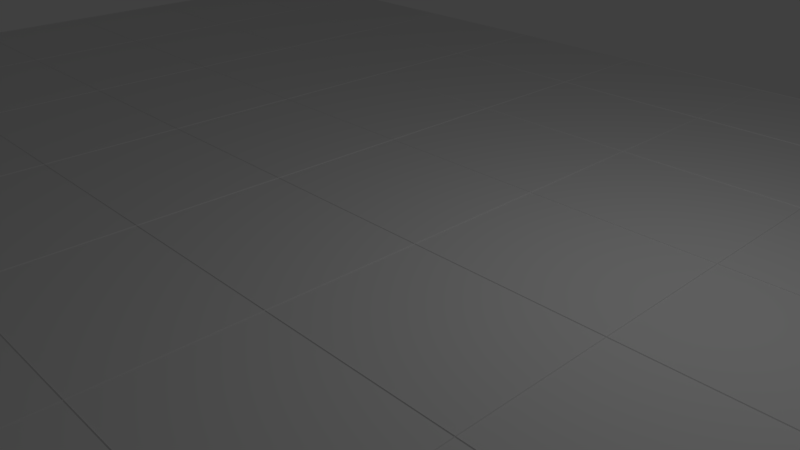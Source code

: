 # Source: leplateau2.0.blend  (saved by Blender 2.79.0; exported with 4.5.12 LTS)
import bpy
from mathutils import Matrix  # noqa: F401  (used for matrix-valued properties, if any)

bpy.ops.wm.read_factory_settings(use_empty=True)
scene = bpy.context.scene
scene.name = 'Scene'

# ---- collections
col_collection_1 = bpy.data.collections.new('Collection 1'); scene.collection.children.link(col_collection_1)

# ---- materials (node trees are filled in below, after node groups)
mat_material = bpy.data.materials.new('Material')
mat_material.alpha_threshold = 0.0
mat_material.use_transparent_shadow = False
mat_material.roughness = 0.5
mat_material.line_color = (0.0, 0.0, 0.0, 1.0)

# ---- material node trees

# ---- world
world_world = bpy.data.worlds.new('World'); scene.world = world_world
world_world.color = (0.05088, 0.05088, 0.05088)
world_world.use_sun_shadow = False
world_world.sun_shadow_jitter_overblur = 0.0
world_world.cycles.sampling_method = 'MANUAL'

# ---- cameras
cam_camera = bpy.data.cameras.new('Camera')
cam_camera.clip_end = 100.0
cam_camera.lens = 35.0
cam_camera.sensor_width = 32.0
cam_camera.sensor_height = 18.0
cam_camera.ortho_scale = 7.314
cam_camera.dof.focus_distance = 0.0
cam_camera.dof.aperture_fstop = 128.0

# ---- lights
light_lamp = bpy.data.lights.new('Lamp', 'POINT')
light_lamp.transmission_factor = 0.0
light_lamp.cutoff_distance = 30.0
light_lamp.energy = 100.0
light_lamp.shadow_buffer_clip_start = 1.001
light_lamp.shadow_soft_size = 0.1
light_lamp.shadow_maximum_resolution = 0.006
light_lamp.use_absolute_resolution = True

# ---- meshes
me_cube = bpy.data.meshes.new('Cube')
me_cube.from_pydata([(-1.623, -8.68, -0.3947), (-1.623, 8.293, -0.3947), (-1.623, -8.68, 0.6053), (-1.623, 8.293, 0.6053), (9.003, 8.293, 0.6053), (9.003, -8.68, 0.6053), (-12.25, -8.68, 0.6053), (-12.25, 8.293, 0.6053), (9.003, 8.293, -0.3947), (9.003, -8.68, -0.3947), (-12.25, -8.68, -0.3947), (-12.25, 8.293, -0.3947), (3.69, -8.68, -0.3947), (3.69, 8.293, -0.3947), (3.69, -8.68, 0.6053), (3.69, 8.293, 0.6053), (-6.936, 8.293, 0.6053), (-6.936, -8.68, 0.6053), (-6.936, 8.293, -0.3947), (-6.936, -8.68, -0.3947), (-4.28, 8.293, 0.6053), (-4.28, -8.68, 0.6053), (-4.28, 8.293, -0.3947), (-4.28, -8.68, -0.3947), (1.033, -8.68, -0.3947), (1.033, 8.293, -0.3947), (1.033, -8.68, 0.6053), (1.033, 8.293, 0.6053), (6.346, -8.68, -0.3947), (6.346, 8.293, -0.3947), (6.346, -8.68, 0.6053), (6.346, 8.293, 0.6053), (-9.593, 8.293, 0.6053), (-9.593, -8.68, 0.6053), (-9.593, 8.293, -0.3947), (-9.593, -8.68, -0.3947), (-1.623, -0.1938, 0.6053), (-1.623, -0.1938, -0.3947), (9.003, -0.1938, 0.6053), (-12.25, -0.1938, 0.6053), (-12.25, -0.1938, -0.3947), (9.003, -0.1938, -0.3947), (3.69, -0.1938, -0.3947), (3.69, -0.1938, 0.6053), (-6.936, -0.1938, -0.3947), (-6.936, -0.1938, 0.6053), (-4.28, -0.1938, 0.6053), (-4.28, -0.1938, -0.3947), (1.033, -0.1938, -0.3947), (1.033, -0.1938, 0.6053), (6.346, -0.1938, 0.6053), (6.346, -0.1938, -0.3947), (-9.593, -0.1938, -0.3947), (-9.593, -0.1938, 0.6053), (-12.25, 4.049, 0.6053), (-12.25, 4.049, -0.3947), (-1.623, 4.049, 0.6053), (-1.623, 4.049, -0.3947), (9.003, 4.049, 0.6053), (9.003, 4.049, -0.3947), (3.69, 4.049, -0.3947), (3.69, 4.049, 0.6053), (-6.936, 4.049, -0.3947), (-6.936, 4.049, 0.6053), (-4.28, 4.049, 0.6053), (-4.28, 4.049, -0.3947), (1.033, 4.049, -0.3947), (1.033, 4.049, 0.6053), (6.346, 4.049, 0.6053), (6.346, 4.049, -0.3947), (-9.593, 4.049, -0.3947), (-9.593, 4.049, 0.6053), (-1.623, -4.437, 0.6053), (-1.623, -4.437, -0.3947), (9.003, -4.437, 0.6053), (9.003, -4.437, -0.3947), (3.69, -4.437, -0.3947), (3.69, -4.437, 0.6053), (-6.936, -4.437, -0.3947), (-6.936, -4.437, 0.6053), (-4.28, -4.437, 0.6053), (-4.28, -4.437, -0.3947), (1.033, -4.437, -0.3947), (1.033, -4.437, 0.6053), (6.346, -4.437, 0.6053), (6.346, -4.437, -0.3947), (-9.593, -4.437, -0.3947), (-9.593, -4.437, 0.6053), (-12.25, -4.437, 0.6053), (-12.25, -4.437, -0.3947), (-1.623, 1.928, 0.6053), (-1.623, 1.928, -0.3947), (9.003, 1.928, 0.6053), (9.003, 1.928, -0.3947), (3.69, 1.928, -0.3947), (3.69, 1.928, 0.6053), (-6.936, 1.928, -0.3947), (-6.936, 1.928, 0.6053), (-4.28, 1.928, 0.6053), (-4.28, 1.928, -0.3947), (1.033, 1.928, -0.3947), (1.033, 1.928, 0.6053), (6.346, 1.928, 0.6053), (6.346, 1.928, -0.3947), (-9.593, 1.928, -0.3947), (-9.593, 1.928, 0.6053), (-12.25, 1.928, 0.6053), (-12.25, 1.928, -0.3947), (-12.25, -2.315, 0.6053), (-12.25, -2.315, -0.3947), (-1.623, -2.315, 0.6053), (-1.623, -2.315, -0.3947), (9.003, -2.315, 0.6053), (9.003, -2.315, -0.3947), (3.69, -2.315, -0.3947), (3.69, -2.315, 0.6053), (-6.936, -2.315, -0.3947), (-6.936, -2.315, 0.6053), (-4.28, -2.315, 0.6053), (-4.28, -2.315, -0.3947), (1.033, -2.315, -0.3947), (1.033, -2.315, 0.6053), (6.346, -2.315, 0.6053), (6.346, -2.315, -0.3947), (-9.593, -2.315, -0.3947), (-9.593, -2.315, 0.6053), (-1.623, -6.559, 0.6053), (-1.623, -6.559, -0.3947), (9.003, -6.559, 0.6053), (9.003, -6.559, -0.3947), (3.69, -6.559, -0.3947), (3.69, -6.559, 0.6053), (-6.936, -6.559, -0.3947), (-6.936, -6.559, 0.6053), (-4.28, -6.559, 0.6053), (-4.28, -6.559, -0.3947), (1.033, -6.559, -0.3947), (1.033, -6.559, 0.6053), (6.346, -6.559, 0.6053), (6.346, -6.559, -0.3947), (-9.593, -6.559, -0.3947), (-9.593, -6.559, 0.6053), (-12.25, -6.559, 0.6053), (-12.25, -6.559, -0.3947), (-12.25, 6.171, 0.6053), (-12.25, 6.171, -0.3947), (-1.623, 6.171, 0.6053), (-1.623, 6.171, -0.3947), (9.003, 6.171, 0.6053), (9.003, 6.171, -0.3947), (3.69, 6.171, -0.3947), (3.69, 6.171, 0.6053), (-6.936, 6.171, -0.3947), (-6.936, 6.171, 0.6053), (-4.28, 6.171, 0.6053), (-4.28, 6.171, -0.3947), (1.033, 6.171, -0.3947), (1.033, 6.171, 0.6053), (6.346, 6.171, 0.6053), (6.346, 6.171, -0.3947), (-9.593, 6.171, -0.3947), (-9.593, 6.171, 0.6053), (9.003, 8.293, -0.3947), (9.003, 8.293, 0.6053), (9.003, -8.68, -0.3947), (9.003, -8.68, 0.6053), (9.003, -6.559, 0.6053), (9.003, -6.559, -0.3947), (9.003, 1.928, 0.6053), (9.003, -0.1938, 0.6053), (9.003, 1.928, -0.3947), (9.003, -0.1938, -0.3947), (9.003, 6.171, 0.6053), (9.003, 4.049, 0.6053), (9.003, 6.171, -0.3947), (9.003, 4.049, -0.3947), (9.003, -2.315, 0.6053), (9.003, -4.437, 0.6053), (9.003, -2.315, -0.3947), (9.003, -4.437, -0.3947), (9.003, 8.293, -0.3947), (9.003, 8.293, 0.6053), (9.003, -8.68, -0.3947), (9.003, -8.68, 0.6053), (9.003, -6.559, 0.6053), (9.003, -6.559, -0.3947), (9.003, 1.928, 0.6053), (9.003, -0.1938, 0.6053), (9.003, 1.928, -0.3947), (9.003, -0.1938, -0.3947), (9.003, 6.171, 0.6053), (9.003, 4.049, 0.6053), (9.003, 6.171, -0.3947), (9.003, 4.049, -0.3947), (9.003, -2.315, 0.6053), (9.003, -4.437, 0.6053), (9.003, -2.315, -0.3947), (9.003, -4.437, -0.3947), (9.003, 8.293, -0.3947), (9.003, 8.293, 0.6053), (9.003, -8.68, -0.3947), (9.003, -8.68, 0.6053), (9.003, -6.559, 0.6053), (9.003, -6.559, -0.3947), (9.003, 1.928, 0.6053), (9.003, -0.1938, 0.6053), (9.003, 1.928, -0.3947), (9.003, -0.1938, -0.3947), (9.003, 6.171, 0.6053), (9.003, 4.049, 0.6053), (9.003, 6.171, -0.3947), (9.003, 4.049, -0.3947), (9.003, -2.315, 0.6053), (9.003, -4.437, 0.6053), (9.003, -2.315, -0.3947), (9.003, -4.437, -0.3947), (9.003, 8.293, -0.3947), (9.003, 8.293, 0.6053), (9.003, -8.68, -0.3947), (9.003, -8.68, 0.6053), (9.003, -6.559, 0.6053), (9.003, -6.559, -0.3947), (9.003, 1.928, 0.6053), (9.003, -0.1938, 0.6053), (9.003, 1.928, -0.3947), (9.003, -0.1938, -0.3947), (9.003, 6.171, 0.6053), (9.003, 4.049, 0.6053), (9.003, 6.171, -0.3947), (9.003, 4.049, -0.3947), (9.003, -2.315, 0.6053), (9.003, -4.437, 0.6053), (9.003, -2.315, -0.3947), (9.003, -4.437, -0.3947), (14.31, 8.293, -0.3947), (14.31, 8.293, 0.6053), (14.31, -8.68, -0.3947), (14.31, -8.68, 0.6053), (14.31, -6.559, 0.6053), (14.31, -6.559, -0.3947), (14.31, 1.928, 0.6053), (14.31, -0.1938, 0.6053), (14.31, 1.928, -0.3947), (14.31, -0.1938, -0.3947), (14.31, 6.171, 0.6053), (14.31, 4.049, 0.6053), (14.31, 6.171, -0.3947), (14.31, 4.049, -0.3947), (14.31, -2.315, 0.6053), (14.31, -4.437, 0.6053), (14.31, -2.315, -0.3947), (14.31, -4.437, -0.3947), (11.66, 1.928, -0.3947), (11.66, -4.437, 0.6053), (11.66, -6.559, 0.6053), (11.66, 1.928, 0.6053), (11.66, -0.1938, 0.6053), (11.66, -4.437, -0.3947), (11.66, -2.315, -0.3947), (11.66, -0.1938, -0.3947), (11.66, -6.559, -0.3947), (11.66, 4.049, 0.6053), (11.66, 4.049, -0.3947), (11.66, 6.171, 0.6053), (11.66, 8.293, 0.6053), (11.66, 8.293, -0.3947), (11.66, 6.171, -0.3947), (11.66, -8.68, -0.3947), (11.66, -8.68, 0.6053), (11.66, -2.315, 0.6053), (-3.222, 2.769, -2.933), (-4.778, 3.213, -2.933)], [], [(137, 126, 2, 26), (141, 142, 6, 33), (74, 128, 166, 177), (35, 33, 6, 10), (145, 144, 7, 11), (24, 26, 2, 0), (32, 34, 11, 7), (27, 25, 1, 3), (135, 127, 0, 23), (139, 129, 9, 28), (136, 130, 12, 24), (31, 29, 13, 15), (28, 30, 14, 12), (138, 131, 14, 30), (140, 132, 19, 35), (20, 22, 18, 16), (23, 21, 17, 19), (134, 133, 17, 21), (126, 134, 21, 2), (0, 2, 21, 23), (3, 1, 22, 20), (132, 135, 23, 19), (127, 136, 24, 0), (15, 13, 25, 27), (12, 14, 26, 24), (131, 137, 26, 14), (128, 138, 30, 5), (9, 5, 30, 28), (4, 8, 29, 31), (130, 139, 28, 12), (143, 140, 35, 10), (16, 18, 34, 32), (19, 17, 33, 35), (133, 141, 33, 17), (97, 105, 53, 45), (107, 104, 52, 40), (94, 103, 51, 42), (92, 102, 50, 38), (95, 101, 49, 43), (91, 100, 48, 37), (96, 99, 47, 44), (90, 98, 46, 36), (98, 97, 45, 46), (104, 96, 44, 52), (102, 95, 43, 50), (100, 94, 42, 48), (103, 93, 41, 51), (99, 91, 37, 47), (109, 108, 39, 40), (59, 149, 174, 175), (105, 106, 39, 53), (101, 90, 36, 49), (157, 146, 56, 67), (161, 144, 54, 71), (148, 58, 173, 172), (155, 147, 57, 65), (159, 149, 59, 69), (156, 150, 60, 66), (158, 151, 61, 68), (160, 152, 62, 70), (154, 153, 63, 64), (146, 154, 64, 56), (152, 155, 65, 62), (147, 156, 66, 57), (151, 157, 67, 61), (148, 158, 68, 58), (150, 159, 69, 60), (145, 160, 70, 55), (153, 161, 71, 63), (107, 106, 54, 55), (143, 142, 88, 89), (117, 125, 87, 79), (109, 124, 86, 89), (114, 123, 85, 76), (112, 122, 84, 74), (115, 121, 83, 77), (111, 120, 82, 73), (116, 119, 81, 78), (110, 118, 80, 72), (118, 117, 79, 80), (124, 116, 78, 86), (122, 115, 77, 84), (120, 114, 76, 82), (123, 113, 75, 85), (119, 111, 73, 81), (9, 129, 167, 164), (125, 108, 88, 87), (121, 110, 72, 83), (40, 39, 106, 107), (67, 56, 90, 101), (71, 54, 106, 105), (5, 9, 164, 165), (65, 57, 91, 99), (69, 59, 93, 103), (66, 60, 94, 100), (68, 61, 95, 102), (70, 62, 96, 104), (64, 63, 97, 98), (56, 64, 98, 90), (62, 65, 99, 96), (57, 66, 100, 91), (61, 67, 101, 95), (58, 68, 102, 92), (60, 69, 103, 94), (55, 70, 104, 107), (63, 71, 105, 97), (49, 36, 110, 121), (53, 39, 108, 125), (92, 38, 169, 168), (47, 37, 111, 119), (51, 41, 113, 123), (48, 42, 114, 120), (50, 43, 115, 122), (52, 44, 116, 124), (46, 45, 117, 118), (36, 46, 118, 110), (44, 47, 119, 116), (37, 48, 120, 111), (43, 49, 121, 115), (38, 50, 122, 112), (42, 51, 123, 114), (40, 52, 124, 109), (45, 53, 125, 117), (89, 88, 108, 109), (10, 6, 142, 143), (79, 87, 141, 133), (89, 86, 140, 143), (76, 85, 139, 130), (74, 84, 138, 128), (77, 83, 137, 131), (73, 82, 136, 127), (78, 81, 135, 132), (72, 80, 134, 126), (80, 79, 133, 134), (86, 78, 132, 140), (84, 77, 131, 138), (82, 76, 130, 136), (85, 75, 129, 139), (81, 73, 127, 135), (75, 113, 178, 179), (87, 88, 142, 141), (83, 72, 126, 137), (16, 32, 161, 153), (11, 34, 160, 145), (13, 29, 159, 150), (4, 31, 158, 148), (15, 27, 157, 151), (1, 25, 156, 147), (18, 22, 155, 152), (3, 20, 154, 146), (20, 16, 153, 154), (34, 18, 152, 160), (31, 15, 151, 158), (25, 13, 150, 156), (29, 8, 149, 159), (22, 1, 147, 155), (113, 41, 171, 178), (32, 7, 144, 161), (27, 3, 146, 157), (55, 54, 144, 145), (164, 167, 185, 182), (176, 177, 195, 194), (178, 171, 189, 196), (166, 165, 183, 184), (169, 176, 194, 187), (165, 164, 182, 183), (174, 162, 180, 192), (175, 174, 192, 193), (41, 93, 170, 171), (4, 148, 172, 163), (129, 75, 179, 167), (149, 8, 162, 174), (58, 92, 168, 173), (128, 5, 165, 166), (112, 74, 177, 176), (93, 59, 175, 170), (38, 112, 176, 169), (8, 4, 163, 162), (189, 188, 206, 207), (195, 184, 202, 213), (186, 187, 205, 204), (197, 196, 214, 215), (182, 185, 203, 200), (194, 195, 213, 212), (196, 189, 207, 214), (184, 183, 201, 202), (179, 178, 196, 197), (168, 169, 187, 186), (177, 166, 184, 195), (171, 170, 188, 189), (167, 179, 197, 185), (173, 168, 186, 191), (170, 175, 193, 188), (172, 173, 191, 190), (163, 172, 190, 181), (162, 163, 181, 180), (209, 204, 222, 227), (203, 215, 233, 221), (207, 206, 224, 225), (213, 202, 220, 231), (204, 205, 223, 222), (215, 214, 232, 233), (200, 203, 221, 218), (212, 213, 231, 230), (185, 197, 215, 203), (191, 186, 204, 209), (188, 193, 211, 206), (190, 191, 209, 208), (181, 190, 208, 199), (180, 181, 199, 198), (193, 192, 210, 211), (192, 180, 198, 210), (183, 182, 200, 201), (187, 194, 212, 205), (263, 261, 245, 244), (252, 262, 247, 242), (261, 255, 240, 245), (260, 257, 251, 239), (259, 252, 242, 243), (253, 254, 238, 249), (255, 256, 241, 240), (257, 258, 250, 251), (206, 211, 229, 224), (208, 209, 227, 226), (199, 208, 226, 217), (198, 199, 217, 216), (211, 210, 228, 229), (210, 198, 216, 228), (201, 200, 218, 219), (205, 212, 230, 223), (202, 201, 219, 220), (214, 207, 225, 232), (239, 238, 237, 236), (242, 240, 241, 243), (246, 244, 245, 247), (250, 248, 249, 251), (247, 245, 240, 242), (243, 241, 248, 250), (251, 249, 238, 239), (234, 235, 244, 246), (264, 263, 244, 235), (265, 264, 235, 234), (262, 266, 246, 247), (266, 265, 234, 246), (268, 267, 236, 237), (256, 269, 248, 241), (254, 268, 237, 238), (258, 259, 243, 250), (269, 253, 249, 248), (267, 260, 239, 236), (218, 221, 260, 267), (230, 231, 253, 269), (232, 225, 259, 258), (220, 219, 268, 254), (223, 230, 269, 256), (219, 218, 267, 268), (228, 216, 265, 266), (229, 228, 266, 262), (216, 217, 264, 265), (217, 226, 263, 264), (233, 232, 258, 257), (222, 223, 256, 255), (231, 220, 254, 253), (225, 224, 252, 259), (221, 233, 257, 260), (227, 222, 255, 261), (224, 229, 262, 252), (226, 227, 261, 263)])
me_cube.materials.append(mat_material)
me_cube.use_remesh_preserve_volume = False
me_cube.use_remesh_preserve_attributes = False
me_cube.use_mirror_vertex_groups = False
me_cube.update()

# ---- objects
ob_cube = bpy.data.objects.new('Cube', me_cube)
ob_lamp = bpy.data.objects.new('Lamp', light_lamp)
ob_camera = bpy.data.objects.new('Camera', cam_camera)

# ---- transforms, parenting, visibility, modifiers, constraints
ob_cube.location = (0.0, 0.0, 0.0)
ob_cube.lock_rotations_4d = False
ob_cube.empty_display_type = 'ARROWS'
ob_cube.lineart.crease_threshold = 0.0
_m = ob_cube.modifiers.new('Wireframe', 'WIREFRAME')
_m.thickness = 0.0201
_m.use_replace = False
_m.use_even_offset = False
ob_lamp.location = (4.076, 1.005, 5.904)
ob_lamp.rotation_euler = (0.6503, 0.05522, 1.866)
ob_lamp.lock_rotations_4d = False
ob_lamp.empty_display_type = 'ARROWS'
ob_lamp.color = (0.0, 0.0, 0.0, 0.0)
ob_lamp.lineart.crease_threshold = 0.0
ob_camera.location = (7.481, -6.508, 5.344)
ob_camera.rotation_euler = (1.109, 0.0, 0.8149)
ob_camera.lock_rotations_4d = False
ob_camera.empty_display_type = 'ARROWS'
ob_camera.color = (0.0, 0.0, 0.0, 0.0)
ob_camera.display_type = 'WIRE'
ob_camera.lineart.crease_threshold = 0.0

# ---- collection membership
col_collection_1.objects.link(ob_cube)
col_collection_1.objects.link(ob_lamp)
col_collection_1.objects.link(ob_camera)

# ---- scene / render settings (as saved in the file)
scene.camera = ob_camera
scene.frame_start = 1; scene.frame_end = 250; scene.frame_set(1)
scene.render.engine = 'BLENDER_EEVEE_NEXT'
scene.render.resolution_percentage = 50
scene.render.dither_intensity = 0.0
scene.cycles.use_denoising = False
scene.cycles.samples = 128
scene.cycles.sampling_pattern = 'TABULATED_SOBOL'
scene.cycles.use_adaptive_sampling = False
scene.cycles.use_light_tree = False
scene.cycles.blur_glossy = 0.0
scene.cycles.sample_clamp_indirect = 0.0
scene.view_settings.view_transform = 'Standard'
bpy.context.view_layer.update()
